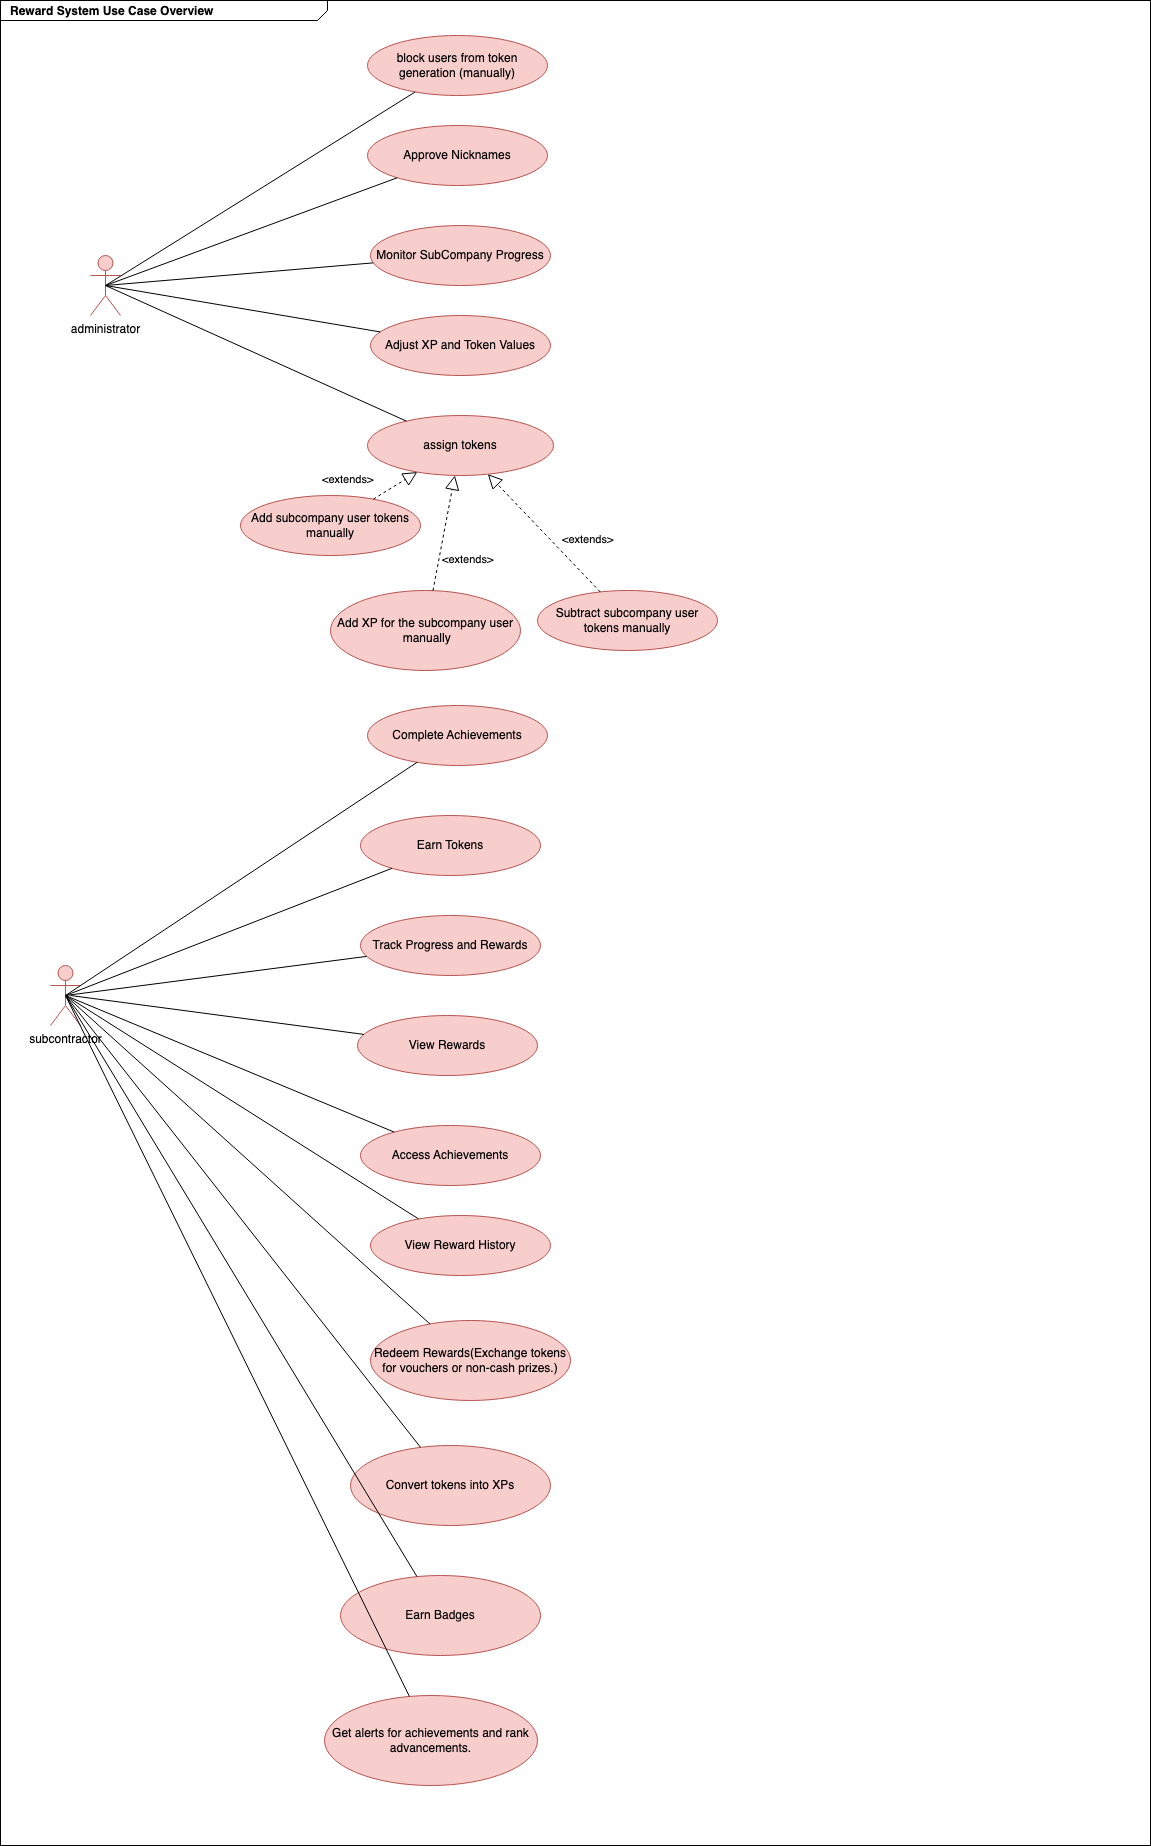

The diagram above was exported from draw.io. Its source (the exported page's mxGraphModel, read from the mxfile embedded in the PNG):
<mxGraphModel dx="954" dy="1490" grid="1" gridSize="10" guides="1" tooltips="1" connect="1" arrows="1" fold="1" page="1" pageScale="1" pageWidth="1100" pageHeight="850" math="0" shadow="0">
  <root>
    <mxCell id="0" />
    <mxCell id="1" parent="0" />
    <mxCell id="ObyCaNZIi3MhxlyWiPFP-2" value="administrator&lt;span id=&quot;docs-internal-guid-70031cb8-7fff-d636-8f47-27ec908db97a&quot;&gt;&lt;/span&gt;&lt;span id=&quot;docs-internal-guid-70031cb8-7fff-d636-8f47-27ec908db97a&quot;&gt;&lt;/span&gt;&lt;span id=&quot;docs-internal-guid-70031cb8-7fff-d636-8f47-27ec908db97a&quot;&gt;&lt;/span&gt;&lt;span id=&quot;docs-internal-guid-70031cb8-7fff-d636-8f47-27ec908db97a&quot;&gt;&lt;/span&gt;&lt;span id=&quot;docs-internal-guid-70031cb8-7fff-d636-8f47-27ec908db97a&quot;&gt;&lt;/span&gt;&lt;span id=&quot;docs-internal-guid-70031cb8-7fff-d636-8f47-27ec908db97a&quot;&gt;&lt;/span&gt;" style="shape=umlActor;verticalLabelPosition=bottom;verticalAlign=top;html=1;outlineConnect=0;strokeColor=#b85450;fillColor=#f8cecc;backgroundOutline=0;labelBackgroundColor=none;shadow=0;" parent="1" vertex="1">
      <mxGeometry x="130" y="170" width="30" height="60" as="geometry" />
    </mxCell>
    <mxCell id="ObyCaNZIi3MhxlyWiPFP-3" value="&lt;div&gt;subcontractor&lt;br&gt;&lt;/div&gt;" style="shape=umlActor;verticalLabelPosition=bottom;verticalAlign=top;html=1;outlineConnect=0;strokeColor=#b85450;fillColor=#f8cecc;backgroundOutline=0;labelBackgroundColor=none;" parent="1" vertex="1">
      <mxGeometry x="90" y="880" width="30" height="60" as="geometry" />
    </mxCell>
    <mxCell id="ObyCaNZIi3MhxlyWiPFP-4" value="Access Achievements" style="ellipse;whiteSpace=wrap;html=1;strokeColor=#b85450;fillColor=#f8cecc;backgroundOutline=0;labelBackgroundColor=none;shadow=0;" parent="1" vertex="1">
      <mxGeometry x="400" y="1040" width="180" height="60" as="geometry" />
    </mxCell>
    <mxCell id="ObyCaNZIi3MhxlyWiPFP-5" value="View&amp;nbsp;Rewards" style="ellipse;whiteSpace=wrap;html=1;strokeColor=#b85450;fillColor=#f8cecc;backgroundOutline=0;labelBackgroundColor=none;shadow=0;" parent="1" vertex="1">
      <mxGeometry x="397" y="930" width="180" height="60" as="geometry" />
    </mxCell>
    <mxCell id="ObyCaNZIi3MhxlyWiPFP-6" value="Earn Tokens" style="ellipse;whiteSpace=wrap;html=1;strokeColor=#b85450;fillColor=#f8cecc;backgroundOutline=0;labelBackgroundColor=none;shadow=0;" parent="1" vertex="1">
      <mxGeometry x="400" y="730" width="180" height="60" as="geometry" />
    </mxCell>
    <mxCell id="ObyCaNZIi3MhxlyWiPFP-7" value="Complete Achievements" style="ellipse;whiteSpace=wrap;html=1;strokeColor=#b85450;fillColor=#f8cecc;backgroundOutline=0;labelBackgroundColor=none;shadow=0;" parent="1" vertex="1">
      <mxGeometry x="407" y="620" width="180" height="60" as="geometry" />
    </mxCell>
    <mxCell id="ObyCaNZIi3MhxlyWiPFP-8" value="Track Progress and Rewards" style="ellipse;whiteSpace=wrap;html=1;strokeColor=#b85450;fillColor=#f8cecc;backgroundOutline=0;labelBackgroundColor=none;shadow=0;" parent="1" vertex="1">
      <mxGeometry x="400" y="830" width="180" height="60" as="geometry" />
    </mxCell>
    <mxCell id="ObyCaNZIi3MhxlyWiPFP-9" value="Monitor SubCompany Progress" style="ellipse;whiteSpace=wrap;html=1;strokeColor=#b85450;fillColor=#f8cecc;backgroundOutline=0;labelBackgroundColor=none;shadow=0;" parent="1" vertex="1">
      <mxGeometry x="410" y="140" width="180" height="60" as="geometry" />
    </mxCell>
    <mxCell id="ObyCaNZIi3MhxlyWiPFP-10" value="Adjust XP and Token Values" style="ellipse;whiteSpace=wrap;html=1;strokeColor=#b85450;fillColor=#f8cecc;backgroundOutline=0;labelBackgroundColor=none;shadow=0;" parent="1" vertex="1">
      <mxGeometry x="410" y="230" width="180" height="60" as="geometry" />
    </mxCell>
    <mxCell id="ObyCaNZIi3MhxlyWiPFP-11" value="assign tokens" style="ellipse;whiteSpace=wrap;html=1;strokeColor=#b85450;fillColor=#f8cecc;backgroundOutline=0;labelBackgroundColor=none;shadow=0;" parent="1" vertex="1">
      <mxGeometry x="407" y="330" width="186" height="60" as="geometry" />
    </mxCell>
    <mxCell id="ObyCaNZIi3MhxlyWiPFP-12" value="Add subcompany user tokens manually" style="ellipse;whiteSpace=wrap;html=1;strokeColor=#b85450;fillColor=#f8cecc;backgroundOutline=0;labelBackgroundColor=none;shadow=0;" parent="1" vertex="1">
      <mxGeometry x="280" y="410" width="180" height="60" as="geometry" />
    </mxCell>
    <mxCell id="ObyCaNZIi3MhxlyWiPFP-13" value="Subtract subcompany user tokens manually" style="ellipse;whiteSpace=wrap;html=1;strokeColor=#b85450;fillColor=#f8cecc;backgroundOutline=0;labelBackgroundColor=none;shadow=0;" parent="1" vertex="1">
      <mxGeometry x="577" y="505" width="180" height="60" as="geometry" />
    </mxCell>
    <mxCell id="ObyCaNZIi3MhxlyWiPFP-14" value="Add XP for the subcompany user&lt;br&gt;&amp;nbsp;manually" style="ellipse;whiteSpace=wrap;html=1;strokeColor=#b85450;fillColor=#f8cecc;backgroundOutline=0;labelBackgroundColor=none;shadow=0;" parent="1" vertex="1">
      <mxGeometry x="370" y="505" width="190" height="80" as="geometry" />
    </mxCell>
    <mxCell id="ObyCaNZIi3MhxlyWiPFP-15" value="" style="endArrow=block;dashed=1;endFill=0;endSize=12;html=1;rounded=0;backgroundOutline=0;labelBackgroundColor=none;shadow=0;" parent="1" source="ObyCaNZIi3MhxlyWiPFP-14" target="ObyCaNZIi3MhxlyWiPFP-11" edge="1">
      <mxGeometry width="160" relative="1" as="geometry">
        <mxPoint x="550" y="490" as="sourcePoint" />
        <mxPoint x="710" y="490" as="targetPoint" />
        <Array as="points" />
      </mxGeometry>
    </mxCell>
    <mxCell id="ObyCaNZIi3MhxlyWiPFP-16" value="" style="endArrow=block;dashed=1;endFill=0;endSize=12;html=1;rounded=0;backgroundOutline=0;labelBackgroundColor=none;shadow=0;" parent="1" source="ObyCaNZIi3MhxlyWiPFP-13" target="ObyCaNZIi3MhxlyWiPFP-11" edge="1">
      <mxGeometry width="160" relative="1" as="geometry">
        <mxPoint x="550" y="330" as="sourcePoint" />
        <mxPoint x="710" y="330" as="targetPoint" />
      </mxGeometry>
    </mxCell>
    <mxCell id="ObyCaNZIi3MhxlyWiPFP-17" value="" style="endArrow=block;dashed=1;endFill=0;endSize=12;html=1;rounded=0;backgroundOutline=0;labelBackgroundColor=none;shadow=0;" parent="1" source="ObyCaNZIi3MhxlyWiPFP-12" target="ObyCaNZIi3MhxlyWiPFP-11" edge="1">
      <mxGeometry width="160" relative="1" as="geometry">
        <mxPoint x="550" y="330" as="sourcePoint" />
        <mxPoint x="710" y="330" as="targetPoint" />
      </mxGeometry>
    </mxCell>
    <mxCell id="ObyCaNZIi3MhxlyWiPFP-18" value="View Reward History" style="ellipse;whiteSpace=wrap;html=1;strokeColor=#b85450;fillColor=#f8cecc;backgroundOutline=0;labelBackgroundColor=none;shadow=0;" parent="1" vertex="1">
      <mxGeometry x="410" y="1130" width="180" height="60" as="geometry" />
    </mxCell>
    <mxCell id="ObyCaNZIi3MhxlyWiPFP-19" value="block users from token generation (manually)" style="ellipse;whiteSpace=wrap;html=1;strokeColor=#b85450;fillColor=#f8cecc;backgroundOutline=0;labelBackgroundColor=none;shadow=0;" parent="1" vertex="1">
      <mxGeometry x="407" y="-50" width="180" height="60" as="geometry" />
    </mxCell>
    <mxCell id="ObyCaNZIi3MhxlyWiPFP-20" value="Redeem Rewards(Exchange tokens for vouchers or non-cash prizes.)" style="ellipse;whiteSpace=wrap;html=1;strokeColor=#b85450;fillColor=#f8cecc;backgroundOutline=0;labelBackgroundColor=none;shadow=0;" parent="1" vertex="1">
      <mxGeometry x="410" y="1235" width="200" height="80" as="geometry" />
    </mxCell>
    <mxCell id="ObyCaNZIi3MhxlyWiPFP-21" value="Convert tokens into XPs" style="ellipse;whiteSpace=wrap;html=1;strokeColor=#b85450;fillColor=#f8cecc;backgroundOutline=0;labelBackgroundColor=none;shadow=0;" parent="1" vertex="1">
      <mxGeometry x="390" y="1360" width="200" height="80" as="geometry" />
    </mxCell>
    <mxCell id="ObyCaNZIi3MhxlyWiPFP-22" value="Earn Badges" style="ellipse;whiteSpace=wrap;html=1;strokeColor=#b85450;fillColor=#f8cecc;backgroundOutline=0;labelBackgroundColor=none;shadow=0;" parent="1" vertex="1">
      <mxGeometry x="380" y="1490" width="200" height="80" as="geometry" />
    </mxCell>
    <mxCell id="ObyCaNZIi3MhxlyWiPFP-23" value="&lt;span style=&quot;color: rgb(0, 0, 0); font-family: Helvetica; font-size: 11px; font-style: normal; font-variant-ligatures: normal; font-variant-caps: normal; font-weight: 400; letter-spacing: normal; orphans: 2; text-align: center; text-indent: 0px; text-transform: none; widows: 2; word-spacing: 0px; -webkit-text-stroke-width: 0px; text-decoration-thickness: initial; text-decoration-style: initial; text-decoration-color: initial; float: none; display: inline !important;&quot;&gt;&amp;lt;extends&amp;gt;&lt;/span&gt;" style="text;whiteSpace=wrap;html=1;backgroundOutline=0;labelBackgroundColor=none;shadow=0;" parent="1" vertex="1">
      <mxGeometry x="480" y="460" width="80" height="40" as="geometry" />
    </mxCell>
    <mxCell id="ObyCaNZIi3MhxlyWiPFP-24" value="&lt;span style=&quot;color: rgb(0, 0, 0); font-family: Helvetica; font-size: 11px; font-style: normal; font-variant-ligatures: normal; font-variant-caps: normal; font-weight: 400; letter-spacing: normal; orphans: 2; text-align: center; text-indent: 0px; text-transform: none; widows: 2; word-spacing: 0px; -webkit-text-stroke-width: 0px; text-decoration-thickness: initial; text-decoration-style: initial; text-decoration-color: initial; float: none; display: inline !important;&quot;&gt;&amp;lt;extends&amp;gt;&lt;/span&gt;" style="text;whiteSpace=wrap;html=1;backgroundOutline=0;labelBackgroundColor=none;shadow=0;" parent="1" vertex="1">
      <mxGeometry x="600" y="440" width="80" height="40" as="geometry" />
    </mxCell>
    <mxCell id="ObyCaNZIi3MhxlyWiPFP-25" value="&lt;span style=&quot;color: rgb(0, 0, 0); font-family: Helvetica; font-size: 11px; font-style: normal; font-variant-ligatures: normal; font-variant-caps: normal; font-weight: 400; letter-spacing: normal; orphans: 2; text-align: center; text-indent: 0px; text-transform: none; widows: 2; word-spacing: 0px; -webkit-text-stroke-width: 0px; text-decoration-thickness: initial; text-decoration-style: initial; text-decoration-color: initial; float: none; display: inline !important;&quot;&gt;&amp;lt;extends&amp;gt;&lt;/span&gt;" style="text;whiteSpace=wrap;html=1;backgroundOutline=0;labelBackgroundColor=none;shadow=0;" parent="1" vertex="1">
      <mxGeometry x="360" y="380" width="80" height="40" as="geometry" />
    </mxCell>
    <mxCell id="ObyCaNZIi3MhxlyWiPFP-26" value="Get alerts for achievements and rank advancements." style="ellipse;whiteSpace=wrap;html=1;strokeColor=#b85450;fillColor=#f8cecc;backgroundOutline=0;labelBackgroundColor=none;shadow=0;" parent="1" vertex="1">
      <mxGeometry x="364" y="1610" width="213" height="90" as="geometry" />
    </mxCell>
    <mxCell id="ObyCaNZIi3MhxlyWiPFP-27" value="Approve Nicknames" style="ellipse;whiteSpace=wrap;html=1;strokeColor=#b85450;fillColor=#f8cecc;backgroundOutline=0;labelBackgroundColor=none;shadow=0;" parent="1" vertex="1">
      <mxGeometry x="407" y="40" width="180" height="60" as="geometry" />
    </mxCell>
    <mxCell id="ObyCaNZIi3MhxlyWiPFP-30" value="" style="endArrow=none;html=1;rounded=0;exitX=0.5;exitY=0.5;exitDx=0;exitDy=0;exitPerimeter=0;" parent="1" source="ObyCaNZIi3MhxlyWiPFP-2" target="ObyCaNZIi3MhxlyWiPFP-19" edge="1">
      <mxGeometry relative="1" as="geometry">
        <mxPoint x="440" y="200" as="sourcePoint" />
        <mxPoint x="600" y="200" as="targetPoint" />
      </mxGeometry>
    </mxCell>
    <mxCell id="ObyCaNZIi3MhxlyWiPFP-31" value="" style="endArrow=none;html=1;rounded=0;exitX=0.5;exitY=0.5;exitDx=0;exitDy=0;exitPerimeter=0;" parent="1" source="ObyCaNZIi3MhxlyWiPFP-2" target="ObyCaNZIi3MhxlyWiPFP-27" edge="1">
      <mxGeometry relative="1" as="geometry">
        <mxPoint x="150" y="200" as="sourcePoint" />
        <mxPoint x="600" y="200" as="targetPoint" />
      </mxGeometry>
    </mxCell>
    <mxCell id="ObyCaNZIi3MhxlyWiPFP-32" value="" style="endArrow=none;html=1;rounded=0;exitX=0.5;exitY=0.5;exitDx=0;exitDy=0;exitPerimeter=0;" parent="1" source="ObyCaNZIi3MhxlyWiPFP-2" target="ObyCaNZIi3MhxlyWiPFP-9" edge="1">
      <mxGeometry relative="1" as="geometry">
        <mxPoint x="440" y="230" as="sourcePoint" />
        <mxPoint x="600" y="230" as="targetPoint" />
      </mxGeometry>
    </mxCell>
    <mxCell id="ObyCaNZIi3MhxlyWiPFP-35" value="" style="endArrow=none;html=1;rounded=0;exitX=0.5;exitY=0.5;exitDx=0;exitDy=0;exitPerimeter=0;" parent="1" source="ObyCaNZIi3MhxlyWiPFP-2" target="ObyCaNZIi3MhxlyWiPFP-10" edge="1">
      <mxGeometry relative="1" as="geometry">
        <mxPoint x="440" y="230" as="sourcePoint" />
        <mxPoint x="600" y="230" as="targetPoint" />
      </mxGeometry>
    </mxCell>
    <mxCell id="ObyCaNZIi3MhxlyWiPFP-36" value="" style="endArrow=none;html=1;rounded=0;exitX=0.5;exitY=0.5;exitDx=0;exitDy=0;exitPerimeter=0;" parent="1" source="ObyCaNZIi3MhxlyWiPFP-2" target="ObyCaNZIi3MhxlyWiPFP-11" edge="1">
      <mxGeometry relative="1" as="geometry">
        <mxPoint x="440" y="230" as="sourcePoint" />
        <mxPoint x="600" y="230" as="targetPoint" />
      </mxGeometry>
    </mxCell>
    <mxCell id="ObyCaNZIi3MhxlyWiPFP-37" value="" style="endArrow=none;html=1;rounded=0;exitX=0.5;exitY=0.5;exitDx=0;exitDy=0;exitPerimeter=0;" parent="1" source="ObyCaNZIi3MhxlyWiPFP-3" target="ObyCaNZIi3MhxlyWiPFP-7" edge="1">
      <mxGeometry relative="1" as="geometry">
        <mxPoint x="440" y="940" as="sourcePoint" />
        <mxPoint x="600" y="940" as="targetPoint" />
      </mxGeometry>
    </mxCell>
    <mxCell id="ObyCaNZIi3MhxlyWiPFP-38" value="" style="endArrow=none;html=1;rounded=0;exitX=0.5;exitY=0.5;exitDx=0;exitDy=0;exitPerimeter=0;" parent="1" source="ObyCaNZIi3MhxlyWiPFP-3" target="ObyCaNZIi3MhxlyWiPFP-6" edge="1">
      <mxGeometry relative="1" as="geometry">
        <mxPoint x="440" y="940" as="sourcePoint" />
        <mxPoint x="600" y="940" as="targetPoint" />
      </mxGeometry>
    </mxCell>
    <mxCell id="ObyCaNZIi3MhxlyWiPFP-39" value="" style="endArrow=none;html=1;rounded=0;exitX=0.5;exitY=0.5;exitDx=0;exitDy=0;exitPerimeter=0;" parent="1" source="ObyCaNZIi3MhxlyWiPFP-3" target="ObyCaNZIi3MhxlyWiPFP-8" edge="1">
      <mxGeometry relative="1" as="geometry">
        <mxPoint x="440" y="940" as="sourcePoint" />
        <mxPoint x="600" y="940" as="targetPoint" />
      </mxGeometry>
    </mxCell>
    <mxCell id="ObyCaNZIi3MhxlyWiPFP-40" value="" style="endArrow=none;html=1;rounded=0;" parent="1" target="ObyCaNZIi3MhxlyWiPFP-5" edge="1">
      <mxGeometry relative="1" as="geometry">
        <mxPoint x="110" y="910" as="sourcePoint" />
        <mxPoint x="600" y="940" as="targetPoint" />
      </mxGeometry>
    </mxCell>
    <mxCell id="ObyCaNZIi3MhxlyWiPFP-41" value="" style="endArrow=none;html=1;rounded=0;exitX=0.5;exitY=0.5;exitDx=0;exitDy=0;exitPerimeter=0;" parent="1" source="ObyCaNZIi3MhxlyWiPFP-3" target="ObyCaNZIi3MhxlyWiPFP-4" edge="1">
      <mxGeometry relative="1" as="geometry">
        <mxPoint x="440" y="1080" as="sourcePoint" />
        <mxPoint x="600" y="1080" as="targetPoint" />
      </mxGeometry>
    </mxCell>
    <mxCell id="ObyCaNZIi3MhxlyWiPFP-42" value="" style="endArrow=none;html=1;rounded=0;exitX=0.5;exitY=0.5;exitDx=0;exitDy=0;exitPerimeter=0;" parent="1" source="ObyCaNZIi3MhxlyWiPFP-3" target="ObyCaNZIi3MhxlyWiPFP-18" edge="1">
      <mxGeometry relative="1" as="geometry">
        <mxPoint x="440" y="1080" as="sourcePoint" />
        <mxPoint x="600" y="1080" as="targetPoint" />
      </mxGeometry>
    </mxCell>
    <mxCell id="ObyCaNZIi3MhxlyWiPFP-43" value="" style="endArrow=none;html=1;rounded=0;exitX=0.5;exitY=0.5;exitDx=0;exitDy=0;exitPerimeter=0;" parent="1" source="ObyCaNZIi3MhxlyWiPFP-3" target="ObyCaNZIi3MhxlyWiPFP-20" edge="1">
      <mxGeometry relative="1" as="geometry">
        <mxPoint x="440" y="1110" as="sourcePoint" />
        <mxPoint x="600" y="1110" as="targetPoint" />
      </mxGeometry>
    </mxCell>
    <mxCell id="ObyCaNZIi3MhxlyWiPFP-44" value="" style="endArrow=none;html=1;rounded=0;exitX=0.5;exitY=0.5;exitDx=0;exitDy=0;exitPerimeter=0;" parent="1" source="ObyCaNZIi3MhxlyWiPFP-3" target="ObyCaNZIi3MhxlyWiPFP-21" edge="1">
      <mxGeometry relative="1" as="geometry">
        <mxPoint x="440" y="1230" as="sourcePoint" />
        <mxPoint x="600" y="1230" as="targetPoint" />
      </mxGeometry>
    </mxCell>
    <mxCell id="ObyCaNZIi3MhxlyWiPFP-45" value="" style="endArrow=none;html=1;rounded=0;exitX=0.5;exitY=0.5;exitDx=0;exitDy=0;exitPerimeter=0;" parent="1" source="ObyCaNZIi3MhxlyWiPFP-3" target="ObyCaNZIi3MhxlyWiPFP-26" edge="1">
      <mxGeometry relative="1" as="geometry">
        <mxPoint x="440" y="1510" as="sourcePoint" />
        <mxPoint x="600" y="1510" as="targetPoint" />
      </mxGeometry>
    </mxCell>
    <mxCell id="ObyCaNZIi3MhxlyWiPFP-46" value="" style="endArrow=none;html=1;rounded=0;exitX=0.5;exitY=0.5;exitDx=0;exitDy=0;exitPerimeter=0;" parent="1" source="ObyCaNZIi3MhxlyWiPFP-3" target="ObyCaNZIi3MhxlyWiPFP-22" edge="1">
      <mxGeometry relative="1" as="geometry">
        <mxPoint x="440" y="1540" as="sourcePoint" />
        <mxPoint x="600" y="1540" as="targetPoint" />
      </mxGeometry>
    </mxCell>
    <mxCell id="ObyCaNZIi3MhxlyWiPFP-48" value="&lt;p style=&quot;margin: 0px ; margin-top: 4px ; margin-left: 10px ; text-align: left&quot;&gt;&lt;b&gt;Reward System Use Case Overview&lt;/b&gt;&lt;br&gt;&lt;/p&gt;" style="html=1;strokeWidth=1;shape=mxgraph.sysml.package;html=1;overflow=fill;whiteSpace=wrap;fillColor=none;gradientColor=none;fontSize=12;align=center;labelX=327.64;" parent="1" vertex="1">
      <mxGeometry x="40" y="-85" width="1150" height="1845" as="geometry" />
    </mxCell>
  </root>
</mxGraphModel>